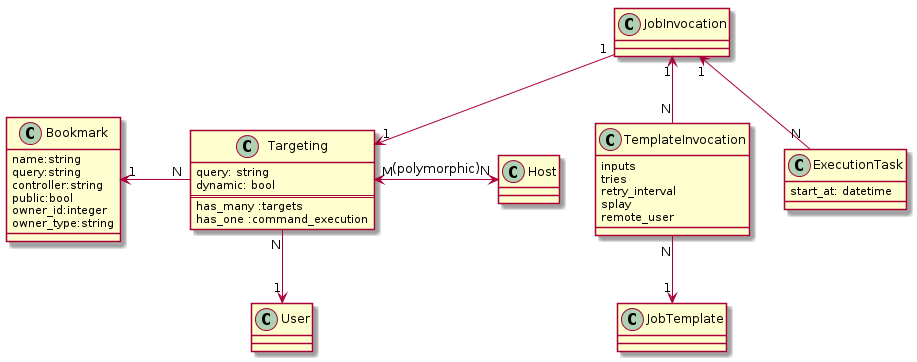

The diagram above was rendered by PlantUML. Its source (embedded in the PNG):
@startuml


class Bookmark {
  name:string
  query:string
  controller:string
  public:bool
  owner_id:integer
  owner_type:string
}

class Targeting {
  query: string
  dynamic: bool
  ==
  has_many :targets
  has_one :command_execution
}

class Host
class User

class TemplateInvocation {
  inputs
  tries
  retry_interval
  splay
  remote_user
}

class JobInvocation {
} 

class ExecutionTask {
  start_at: datetime
}

Bookmark "1" <- "N" Targeting
Targeting "M" <-> "N" Host : (polymorphic)
Targeting "N" --> "1" User
JobInvocation "1" --> "1" Targeting
JobInvocation "1" <-- "N" TemplateInvocation
TemplateInvocation "N" --> "1" JobTemplate
JobInvocation "1" <-- "N" ExecutionTask

 skinparam backgroundColor transparent

@enduml